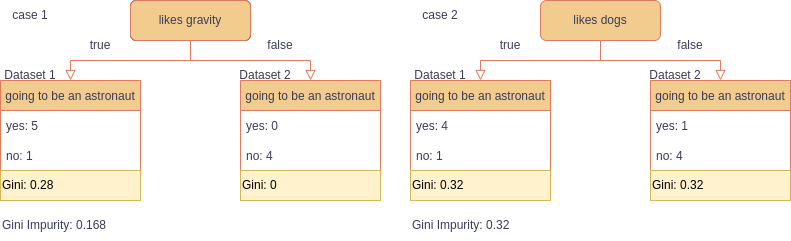

The diagram above was exported from draw.io. Its source (the exported page's mxGraphModel, read from the mxfile embedded in the PNG):
<mxGraphModel dx="710" dy="418" grid="1" gridSize="10" guides="1" tooltips="1" connect="1" arrows="1" fold="1" page="1" pageScale="1" pageWidth="827" pageHeight="1169" math="0" shadow="0">
  <root>
    <mxCell id="WIyWlLk6GJQsqaUBKTNV-0" />
    <mxCell id="WIyWlLk6GJQsqaUBKTNV-1" parent="WIyWlLk6GJQsqaUBKTNV-0" />
    <mxCell id="WIyWlLk6GJQsqaUBKTNV-3" value="Lamp doesn't work" style="rounded=1;whiteSpace=wrap;html=1;fontSize=12;glass=0;strokeWidth=1;shadow=0;" parent="WIyWlLk6GJQsqaUBKTNV-1" vertex="1">
      <mxGeometry x="160" y="80" width="120" height="40" as="geometry" />
    </mxCell>
    <mxCell id="wym3y6yZJ7_fTvO6vlXv-0" value="" style="rounded=0;html=1;jettySize=auto;orthogonalLoop=1;fontSize=11;endArrow=block;endFill=0;endSize=8;strokeWidth=1;shadow=0;labelBackgroundColor=none;edgeStyle=orthogonalEdgeStyle;strokeColor=#E07A5F;fontColor=#393C56;" edge="1" parent="WIyWlLk6GJQsqaUBKTNV-1" source="wym3y6yZJ7_fTvO6vlXv-1">
      <mxGeometry relative="1" as="geometry">
        <mxPoint x="340" y="160" as="targetPoint" />
        <Array as="points">
          <mxPoint x="220" y="140" />
          <mxPoint x="340" y="140" />
        </Array>
      </mxGeometry>
    </mxCell>
    <mxCell id="wym3y6yZJ7_fTvO6vlXv-1" value="likes gravity" style="rounded=1;whiteSpace=wrap;html=1;fontSize=12;glass=0;strokeWidth=1;shadow=0;fillColor=#F2CC8F;strokeColor=#E07A5F;fontColor=#393C56;" vertex="1" parent="WIyWlLk6GJQsqaUBKTNV-1">
      <mxGeometry x="160" y="80" width="120" height="40" as="geometry" />
    </mxCell>
    <mxCell id="wym3y6yZJ7_fTvO6vlXv-2" value="" style="rounded=0;html=1;jettySize=auto;orthogonalLoop=1;fontSize=11;endArrow=block;endFill=0;endSize=8;strokeWidth=1;shadow=0;labelBackgroundColor=none;edgeStyle=orthogonalEdgeStyle;entryX=0.5;entryY=0;entryDx=0;entryDy=0;strokeColor=#E07A5F;fontColor=#393C56;" edge="1" parent="WIyWlLk6GJQsqaUBKTNV-1">
      <mxGeometry relative="1" as="geometry">
        <mxPoint x="220" y="140" as="sourcePoint" />
        <mxPoint x="100" y="160" as="targetPoint" />
        <Array as="points">
          <mxPoint x="100" y="140" />
        </Array>
      </mxGeometry>
    </mxCell>
    <mxCell id="wym3y6yZJ7_fTvO6vlXv-3" value="true" style="text;html=1;strokeColor=none;fillColor=none;align=center;verticalAlign=middle;whiteSpace=wrap;rounded=0;fontColor=#393C56;" vertex="1" parent="WIyWlLk6GJQsqaUBKTNV-1">
      <mxGeometry x="100" y="110" width="60" height="30" as="geometry" />
    </mxCell>
    <mxCell id="wym3y6yZJ7_fTvO6vlXv-4" value="false" style="text;html=1;strokeColor=none;fillColor=none;align=center;verticalAlign=middle;whiteSpace=wrap;rounded=0;fontColor=#393C56;" vertex="1" parent="WIyWlLk6GJQsqaUBKTNV-1">
      <mxGeometry x="280" y="110" width="60" height="30" as="geometry" />
    </mxCell>
    <mxCell id="wym3y6yZJ7_fTvO6vlXv-5" value="going to be an astronaut" style="swimlane;fontStyle=0;childLayout=stackLayout;horizontal=1;startSize=30;horizontalStack=0;resizeParent=1;resizeParentMax=0;resizeLast=0;collapsible=1;marginBottom=0;fillColor=#F2CC8F;strokeColor=#E07A5F;fontColor=#393C56;" vertex="1" parent="WIyWlLk6GJQsqaUBKTNV-1">
      <mxGeometry x="30" y="160" width="140" height="90" as="geometry" />
    </mxCell>
    <mxCell id="wym3y6yZJ7_fTvO6vlXv-6" value="yes: 5" style="text;strokeColor=none;fillColor=none;align=left;verticalAlign=middle;spacingLeft=4;spacingRight=4;overflow=hidden;points=[[0,0.5],[1,0.5]];portConstraint=eastwest;rotatable=0;fontColor=#393C56;" vertex="1" parent="wym3y6yZJ7_fTvO6vlXv-5">
      <mxGeometry y="30" width="140" height="30" as="geometry" />
    </mxCell>
    <mxCell id="wym3y6yZJ7_fTvO6vlXv-7" value="no: 1" style="text;strokeColor=none;fillColor=none;align=left;verticalAlign=middle;spacingLeft=4;spacingRight=4;overflow=hidden;points=[[0,0.5],[1,0.5]];portConstraint=eastwest;rotatable=0;fontColor=#393C56;" vertex="1" parent="wym3y6yZJ7_fTvO6vlXv-5">
      <mxGeometry y="60" width="140" height="30" as="geometry" />
    </mxCell>
    <mxCell id="wym3y6yZJ7_fTvO6vlXv-8" value="going to be an astronaut" style="swimlane;fontStyle=0;childLayout=stackLayout;horizontal=1;startSize=30;horizontalStack=0;resizeParent=1;resizeParentMax=0;resizeLast=0;collapsible=1;marginBottom=0;fillColor=#F2CC8F;strokeColor=#E07A5F;fontColor=#393C56;" vertex="1" parent="WIyWlLk6GJQsqaUBKTNV-1">
      <mxGeometry x="270" y="160" width="140" height="90" as="geometry" />
    </mxCell>
    <mxCell id="wym3y6yZJ7_fTvO6vlXv-9" value="yes: 0" style="text;strokeColor=none;fillColor=none;align=left;verticalAlign=middle;spacingLeft=4;spacingRight=4;overflow=hidden;points=[[0,0.5],[1,0.5]];portConstraint=eastwest;rotatable=0;fontColor=#393C56;" vertex="1" parent="wym3y6yZJ7_fTvO6vlXv-8">
      <mxGeometry y="30" width="140" height="30" as="geometry" />
    </mxCell>
    <mxCell id="wym3y6yZJ7_fTvO6vlXv-10" value="no: 4" style="text;strokeColor=none;fillColor=none;align=left;verticalAlign=middle;spacingLeft=4;spacingRight=4;overflow=hidden;points=[[0,0.5],[1,0.5]];portConstraint=eastwest;rotatable=0;fontColor=#393C56;" vertex="1" parent="wym3y6yZJ7_fTvO6vlXv-8">
      <mxGeometry y="60" width="140" height="30" as="geometry" />
    </mxCell>
    <mxCell id="wym3y6yZJ7_fTvO6vlXv-11" value="case 1" style="text;html=1;strokeColor=none;fillColor=none;align=center;verticalAlign=middle;whiteSpace=wrap;rounded=0;fontColor=#393C56;" vertex="1" parent="WIyWlLk6GJQsqaUBKTNV-1">
      <mxGeometry x="30" y="80" width="60" height="30" as="geometry" />
    </mxCell>
    <mxCell id="wym3y6yZJ7_fTvO6vlXv-12" value="Dataset 2" style="text;html=1;strokeColor=none;fillColor=none;align=center;verticalAlign=middle;whiteSpace=wrap;rounded=0;fontColor=#393C56;" vertex="1" parent="WIyWlLk6GJQsqaUBKTNV-1">
      <mxGeometry x="265" y="140" width="60" height="30" as="geometry" />
    </mxCell>
    <mxCell id="wym3y6yZJ7_fTvO6vlXv-13" value="Gini: 0.28&lt;span style=&quot;color: rgba(0, 0, 0, 0); font-family: monospace; font-size: 0px;&quot;&gt;%3CmxGraphModel%3E%3Croot%3E%3CmxCell%20id%3D%220%22%2F%3E%3CmxCell%20id%3D%221%22%20parent%3D%220%22%2F%3E%3CmxCell%20id%3D%222%22%20value%3D%22no%3A%201%22%20style%3D%22text%3BstrokeColor%3Dnone%3BfillColor%3Dnone%3Balign%3Dleft%3BverticalAlign%3Dmiddle%3BspacingLeft%3D4%3BspacingRight%3D4%3Boverflow%3Dhidden%3Bpoints%3D%5B%5B0%2C0.5%5D%2C%5B1%2C0.5%5D%5D%3BportConstraint%3Deastwest%3Brotatable%3D0%3BfontColor%3D%23393C56%3B%22%20vertex%3D%221%22%20parent%3D%221%22%3E%3CmxGeometry%20x%3D%2230%22%20y%3D%22220%22%20width%3D%22140%22%20height%3D%2230%22%20as%3D%22geometry%22%2F%3E%3C%2FmxCell%3E%3C%2Froot%3E%3C%2FmxGraphModel%3E&lt;/span&gt;" style="rounded=0;whiteSpace=wrap;html=1;strokeColor=#d6b656;fillColor=#fff2cc;align=left;" vertex="1" parent="WIyWlLk6GJQsqaUBKTNV-1">
      <mxGeometry x="30" y="250" width="140" height="30" as="geometry" />
    </mxCell>
    <mxCell id="wym3y6yZJ7_fTvO6vlXv-14" value="Gini: 0&lt;span style=&quot;color: rgba(0, 0, 0, 0); font-family: monospace; font-size: 0px;&quot;&gt;%3CmxGraphModel%3E%3Croot%3E%3CmxCell%20id%3D%220%22%2F%3E%3CmxCell%20id%3D%221%22%20parent%3D%220%22%2F%3E%3CmxCell%20id%3D%222%22%20value%3D%22no%3A%201%22%20style%3D%22text%3BstrokeColor%3Dnone%3BfillColor%3Dnone%3Balign%3Dleft%3BverticalAlign%3Dmiddle%3BspacingLeft%3D4%3BspacingRight%3D4%3Boverflow%3Dhidden%3Bpoints%3D%5B%5B0%2C0.5%5D%2C%5B1%2C0.5%5D%5D%3BportConstraint%3Deastwest%3Brotatable%3D0%3BfontColor%3D%23393C56%3B%22%20vertex%3D%221%22%20parent%3D%221%22%3E%3CmxGeometry%20x%3D%2230%22%20y%3D%22220%22%20width%3D%22140%22%20height%3D%2230%22%20as%3D%22geometry%22%2F%3E%3C%2FmxCell%3E%3C%2Froot%3E%3C%2FmxGraphModel&lt;/span&gt;" style="rounded=0;whiteSpace=wrap;html=1;strokeColor=#d6b656;fillColor=#fff2cc;align=left;" vertex="1" parent="WIyWlLk6GJQsqaUBKTNV-1">
      <mxGeometry x="270" y="250" width="140" height="30" as="geometry" />
    </mxCell>
    <mxCell id="wym3y6yZJ7_fTvO6vlXv-15" value="Gini Impurity: 0.168" style="text;html=1;strokeColor=none;fillColor=none;align=left;verticalAlign=middle;whiteSpace=wrap;rounded=0;fontColor=#393C56;" vertex="1" parent="WIyWlLk6GJQsqaUBKTNV-1">
      <mxGeometry x="30" y="290" width="140" height="30" as="geometry" />
    </mxCell>
    <mxCell id="wym3y6yZJ7_fTvO6vlXv-16" value="Dataset 1" style="text;html=1;strokeColor=none;fillColor=none;align=center;verticalAlign=middle;whiteSpace=wrap;rounded=0;fontColor=#393C56;" vertex="1" parent="WIyWlLk6GJQsqaUBKTNV-1">
      <mxGeometry x="30" y="140" width="60" height="30" as="geometry" />
    </mxCell>
    <mxCell id="wym3y6yZJ7_fTvO6vlXv-17" value="" style="rounded=0;html=1;jettySize=auto;orthogonalLoop=1;fontSize=11;endArrow=block;endFill=0;endSize=8;strokeWidth=1;shadow=0;labelBackgroundColor=none;edgeStyle=orthogonalEdgeStyle;strokeColor=#E07A5F;fontColor=#393C56;" edge="1" parent="WIyWlLk6GJQsqaUBKTNV-1" source="wym3y6yZJ7_fTvO6vlXv-18">
      <mxGeometry relative="1" as="geometry">
        <mxPoint x="750" y="160" as="targetPoint" />
        <Array as="points">
          <mxPoint x="630" y="140" />
          <mxPoint x="750" y="140" />
        </Array>
      </mxGeometry>
    </mxCell>
    <mxCell id="wym3y6yZJ7_fTvO6vlXv-18" value="likes dogs" style="rounded=1;whiteSpace=wrap;html=1;fontSize=12;glass=0;strokeWidth=1;shadow=0;fillColor=#F2CC8F;strokeColor=#E07A5F;fontColor=#393C56;" vertex="1" parent="WIyWlLk6GJQsqaUBKTNV-1">
      <mxGeometry x="570" y="80" width="120" height="40" as="geometry" />
    </mxCell>
    <mxCell id="wym3y6yZJ7_fTvO6vlXv-19" value="" style="rounded=0;html=1;jettySize=auto;orthogonalLoop=1;fontSize=11;endArrow=block;endFill=0;endSize=8;strokeWidth=1;shadow=0;labelBackgroundColor=none;edgeStyle=orthogonalEdgeStyle;entryX=0.5;entryY=0;entryDx=0;entryDy=0;strokeColor=#E07A5F;fontColor=#393C56;" edge="1" parent="WIyWlLk6GJQsqaUBKTNV-1">
      <mxGeometry relative="1" as="geometry">
        <mxPoint x="630" y="140" as="sourcePoint" />
        <mxPoint x="510" y="160" as="targetPoint" />
        <Array as="points">
          <mxPoint x="510" y="140" />
        </Array>
      </mxGeometry>
    </mxCell>
    <mxCell id="wym3y6yZJ7_fTvO6vlXv-20" value="true" style="text;html=1;strokeColor=none;fillColor=none;align=center;verticalAlign=middle;whiteSpace=wrap;rounded=0;fontColor=#393C56;" vertex="1" parent="WIyWlLk6GJQsqaUBKTNV-1">
      <mxGeometry x="510" y="110" width="60" height="30" as="geometry" />
    </mxCell>
    <mxCell id="wym3y6yZJ7_fTvO6vlXv-21" value="false" style="text;html=1;strokeColor=none;fillColor=none;align=center;verticalAlign=middle;whiteSpace=wrap;rounded=0;fontColor=#393C56;" vertex="1" parent="WIyWlLk6GJQsqaUBKTNV-1">
      <mxGeometry x="690" y="110" width="60" height="30" as="geometry" />
    </mxCell>
    <mxCell id="wym3y6yZJ7_fTvO6vlXv-22" value="going to be an astronaut" style="swimlane;fontStyle=0;childLayout=stackLayout;horizontal=1;startSize=30;horizontalStack=0;resizeParent=1;resizeParentMax=0;resizeLast=0;collapsible=1;marginBottom=0;fillColor=#F2CC8F;strokeColor=#E07A5F;fontColor=#393C56;" vertex="1" parent="WIyWlLk6GJQsqaUBKTNV-1">
      <mxGeometry x="440" y="160" width="140" height="90" as="geometry" />
    </mxCell>
    <mxCell id="wym3y6yZJ7_fTvO6vlXv-23" value="yes: 4" style="text;strokeColor=none;fillColor=none;align=left;verticalAlign=middle;spacingLeft=4;spacingRight=4;overflow=hidden;points=[[0,0.5],[1,0.5]];portConstraint=eastwest;rotatable=0;fontColor=#393C56;" vertex="1" parent="wym3y6yZJ7_fTvO6vlXv-22">
      <mxGeometry y="30" width="140" height="30" as="geometry" />
    </mxCell>
    <mxCell id="wym3y6yZJ7_fTvO6vlXv-24" value="no: 1" style="text;strokeColor=none;fillColor=none;align=left;verticalAlign=middle;spacingLeft=4;spacingRight=4;overflow=hidden;points=[[0,0.5],[1,0.5]];portConstraint=eastwest;rotatable=0;fontColor=#393C56;" vertex="1" parent="wym3y6yZJ7_fTvO6vlXv-22">
      <mxGeometry y="60" width="140" height="30" as="geometry" />
    </mxCell>
    <mxCell id="wym3y6yZJ7_fTvO6vlXv-25" value="going to be an astronaut" style="swimlane;fontStyle=0;childLayout=stackLayout;horizontal=1;startSize=30;horizontalStack=0;resizeParent=1;resizeParentMax=0;resizeLast=0;collapsible=1;marginBottom=0;fillColor=#F2CC8F;strokeColor=#E07A5F;fontColor=#393C56;" vertex="1" parent="WIyWlLk6GJQsqaUBKTNV-1">
      <mxGeometry x="680" y="160" width="140" height="90" as="geometry" />
    </mxCell>
    <mxCell id="wym3y6yZJ7_fTvO6vlXv-26" value="yes: 1" style="text;strokeColor=none;fillColor=none;align=left;verticalAlign=middle;spacingLeft=4;spacingRight=4;overflow=hidden;points=[[0,0.5],[1,0.5]];portConstraint=eastwest;rotatable=0;fontColor=#393C56;" vertex="1" parent="wym3y6yZJ7_fTvO6vlXv-25">
      <mxGeometry y="30" width="140" height="30" as="geometry" />
    </mxCell>
    <mxCell id="wym3y6yZJ7_fTvO6vlXv-27" value="no: 4" style="text;strokeColor=none;fillColor=none;align=left;verticalAlign=middle;spacingLeft=4;spacingRight=4;overflow=hidden;points=[[0,0.5],[1,0.5]];portConstraint=eastwest;rotatable=0;fontColor=#393C56;" vertex="1" parent="wym3y6yZJ7_fTvO6vlXv-25">
      <mxGeometry y="60" width="140" height="30" as="geometry" />
    </mxCell>
    <mxCell id="wym3y6yZJ7_fTvO6vlXv-28" value="case 2" style="text;html=1;strokeColor=none;fillColor=none;align=center;verticalAlign=middle;whiteSpace=wrap;rounded=0;fontColor=#393C56;" vertex="1" parent="WIyWlLk6GJQsqaUBKTNV-1">
      <mxGeometry x="440" y="80" width="60" height="30" as="geometry" />
    </mxCell>
    <mxCell id="wym3y6yZJ7_fTvO6vlXv-29" value="Dataset 2" style="text;html=1;strokeColor=none;fillColor=none;align=center;verticalAlign=middle;whiteSpace=wrap;rounded=0;fontColor=#393C56;" vertex="1" parent="WIyWlLk6GJQsqaUBKTNV-1">
      <mxGeometry x="675" y="140" width="60" height="30" as="geometry" />
    </mxCell>
    <mxCell id="wym3y6yZJ7_fTvO6vlXv-30" value="Gini: 0.32&lt;span style=&quot;color: rgba(0, 0, 0, 0); font-family: monospace; font-size: 0px;&quot;&gt;%3CmxGraphModel%3E%3Croot%3E%3CmxCell%20id%3D%220%22%2F%3E%3CmxCell%20id%3D%221%22%20parent%3D%220%22%2F%3E%3CmxCell%20id%3D%222%22%20value%3D%22no%3A%201%22%20style%3D%22text%3BstrokeColor%3Dnone%3BfillColor%3Dnone%3Balign%3Dleft%3BverticalAlign%3Dmiddle%3BspacingLeft%3D4%3BspacingRight%3D4%3Boverflow%3Dhidden%3Bpoints%3D%5B%5B0%2C0.5%5D%2C%5B1%2C0.5%5D%5D%3BportConstraint%3Deastwest%3Brotatable%3D0%3BfontColor%3D%23393C56%3B%22%20vertex%3D%221%22%20parent%3D%221%22%3E%3CmxGeometry%20x%3D%2230%22%20y%3D%22220%22%20width%3D%22140%22%20height%3D%2230%22%20as%3D%22geometry%22%2F%3E%3C%2FmxCell%3E%3C%2Froot%3E%3C%2FmxGraphModel%3&lt;/span&gt;" style="rounded=0;whiteSpace=wrap;html=1;strokeColor=#d6b656;fillColor=#fff2cc;align=left;" vertex="1" parent="WIyWlLk6GJQsqaUBKTNV-1">
      <mxGeometry x="440" y="250" width="140" height="30" as="geometry" />
    </mxCell>
    <mxCell id="wym3y6yZJ7_fTvO6vlXv-31" value="Gini: 0.32&lt;span style=&quot;color: rgba(0, 0, 0, 0); font-family: monospace; font-size: 0px;&quot;&gt;%3CmxGraphModel%3E%3Croot%3E%3CmxCell%20id%3D%220%22%2F%3E%3CmxCell%20id%3D%221%22%20parent%3D%220%22%2F%3E%3CmxCell%20id%3D%222%22%20value%3D%22no%3A%201%22%20style%3D%22text%3BstrokeColor%3Dnone%3BfillColor%3Dnone%3Balign%3Dleft%3BverticalAlign%3Dmiddle%3BspacingLeft%3D4%3BspacingRight%3D4%3Boverflow%3Dhidden%3Bpoints%3D%5B%5B0%2C0.5%5D%2C%5B1%2C0.5%5D%5D%3BportConstraint%3Deastwest%3Brotatable%3D0%3BfontColor%3D%23393C56%3B%22%20vertex%3D%221%22%20parent%3D%221%22%3E%3CmxGeometry%20x%3D%2230%22%20y%3D%22220%22%20width%3D%22140%22%20height%3D%2230%22%20as%3D%22geometry%22%2F%3E%3C%2FmxCell%3E%3C%2Froot%3E%3C%2FmxGraphMode&lt;/span&gt;" style="rounded=0;whiteSpace=wrap;html=1;strokeColor=#d6b656;fillColor=#fff2cc;align=left;" vertex="1" parent="WIyWlLk6GJQsqaUBKTNV-1">
      <mxGeometry x="680" y="250" width="140" height="30" as="geometry" />
    </mxCell>
    <mxCell id="wym3y6yZJ7_fTvO6vlXv-32" value="Gini Impurity: 0.32" style="text;html=1;strokeColor=none;fillColor=none;align=left;verticalAlign=middle;whiteSpace=wrap;rounded=0;fontColor=#393C56;" vertex="1" parent="WIyWlLk6GJQsqaUBKTNV-1">
      <mxGeometry x="440" y="290" width="140" height="30" as="geometry" />
    </mxCell>
    <mxCell id="wym3y6yZJ7_fTvO6vlXv-33" value="Dataset 1" style="text;html=1;strokeColor=none;fillColor=none;align=center;verticalAlign=middle;whiteSpace=wrap;rounded=0;fontColor=#393C56;" vertex="1" parent="WIyWlLk6GJQsqaUBKTNV-1">
      <mxGeometry x="440" y="140" width="60" height="30" as="geometry" />
    </mxCell>
  </root>
</mxGraphModel>